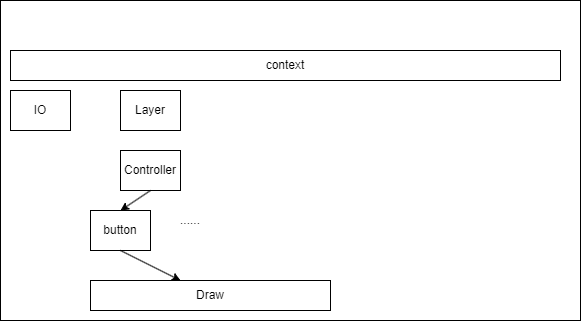

The diagram above was exported from draw.io. Its source (the exported page's mxGraphModel, read from the mxfile embedded in the PNG):
<mxGraphModel dx="919" dy="465" grid="1" gridSize="10" guides="1" tooltips="1" connect="1" arrows="1" fold="1" page="1" pageScale="1" pageWidth="827" pageHeight="1169" math="0" shadow="0">
  <root>
    <mxCell id="0" />
    <mxCell id="1" parent="0" />
    <mxCell id="2" value="" style="rounded=0;whiteSpace=wrap;html=1;" vertex="1" parent="1">
      <mxGeometry x="170" y="180" width="580" height="320" as="geometry" />
    </mxCell>
    <mxCell id="3" value="IO" style="rounded=0;whiteSpace=wrap;html=1;" vertex="1" parent="1">
      <mxGeometry x="180" y="270" width="60" height="40" as="geometry" />
    </mxCell>
    <mxCell id="4" value="Controller" style="rounded=0;whiteSpace=wrap;html=1;" vertex="1" parent="1">
      <mxGeometry x="290" y="330" width="60" height="40" as="geometry" />
    </mxCell>
    <mxCell id="5" value="button" style="rounded=0;whiteSpace=wrap;html=1;" vertex="1" parent="1">
      <mxGeometry x="260" y="390" width="60" height="40" as="geometry" />
    </mxCell>
    <mxCell id="6" value="......" style="text;html=1;strokeColor=none;fillColor=none;align=center;verticalAlign=middle;whiteSpace=wrap;rounded=0;" vertex="1" parent="1">
      <mxGeometry x="330" y="385" width="60" height="30" as="geometry" />
    </mxCell>
    <mxCell id="7" value="" style="endArrow=classic;html=1;exitX=0.5;exitY=1;exitDx=0;exitDy=0;entryX=0.5;entryY=0;entryDx=0;entryDy=0;" edge="1" parent="1" source="4" target="5">
      <mxGeometry width="50" height="50" relative="1" as="geometry">
        <mxPoint x="450" y="360" as="sourcePoint" />
        <mxPoint x="500" y="310" as="targetPoint" />
      </mxGeometry>
    </mxCell>
    <mxCell id="8" value="Draw" style="rounded=0;whiteSpace=wrap;html=1;" vertex="1" parent="1">
      <mxGeometry x="260" y="460" width="240" height="30" as="geometry" />
    </mxCell>
    <mxCell id="9" value="" style="endArrow=classic;html=1;exitX=0.5;exitY=1;exitDx=0;exitDy=0;" edge="1" parent="1" source="5" target="8">
      <mxGeometry width="50" height="50" relative="1" as="geometry">
        <mxPoint x="350" y="370" as="sourcePoint" />
        <mxPoint x="310" y="390" as="targetPoint" />
      </mxGeometry>
    </mxCell>
    <mxCell id="10" value="Layer" style="rounded=0;whiteSpace=wrap;html=1;" vertex="1" parent="1">
      <mxGeometry x="290" y="270" width="60" height="40" as="geometry" />
    </mxCell>
    <mxCell id="11" value="context" style="rounded=0;whiteSpace=wrap;html=1;" vertex="1" parent="1">
      <mxGeometry x="180" y="230" width="550" height="30" as="geometry" />
    </mxCell>
  </root>
</mxGraphModel>